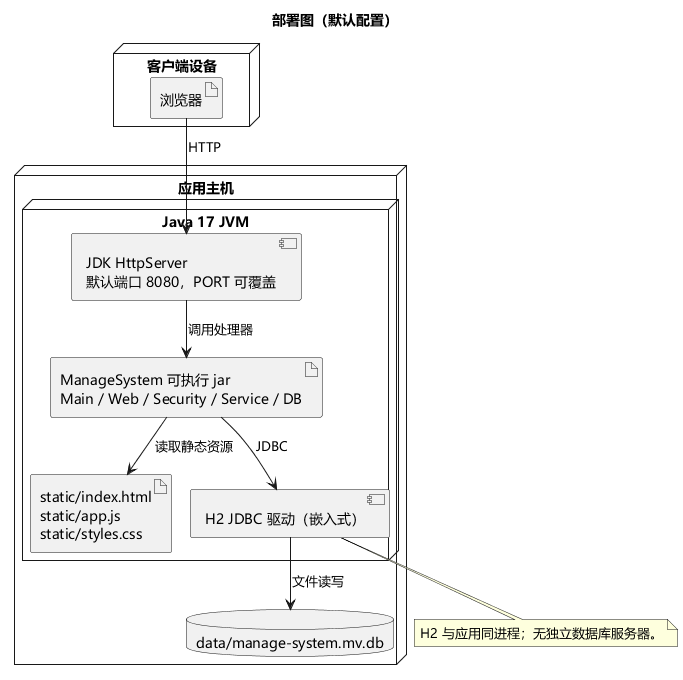

The diagram above was rendered by PlantUML. Its source (embedded in the PNG):
@startuml
!pragma layout smetana
skinparam defaultFontName Microsoft YaHei
title 部署图（默认配置）
node "客户端设备" {
  artifact "浏览器" as Browser
}
node "应用主机" {
  node "Java 17 JVM" {
    component "JDK HttpServer\n默认端口 8080，PORT 可覆盖" as HTTP
    artifact "ManageSystem 可执行 jar\nMain / Web / Security / Service / DB" as Jar
    artifact "static/index.html\nstatic/app.js\nstatic/styles.css" as Static
    component "H2 JDBC 驱动（嵌入式）" as Driver
  }
  database "data/manage-system.mv.db" as File
}
Browser --> HTTP : HTTP
HTTP --> Jar : 调用处理器
Jar --> Static : 读取静态资源
Jar --> Driver : JDBC
Driver --> File : 文件读写
note bottom of Driver
H2 与应用同进程；无独立数据库服务器。
end note
@enduml